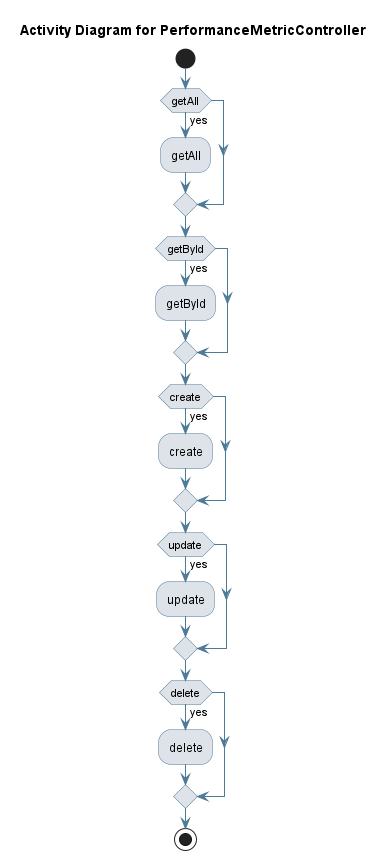

The diagram above was rendered by PlantUML. Its source (embedded in the PNG):
@startuml
skinparam activity {
 BackgroundColor #DEE3E9 
 BorderColor #4D7A97 
 ArrowColor #4D7A97 
}
!pragma useVerticalIf on
start
title Activity Diagram for PerformanceMetricController

if (getAll) then (yes)
:getAll;
endif
if (getById) then (yes)
:getById;
endif
if (create) then (yes)
:create;
endif
if (update) then (yes)
:update;
endif
if (delete) then (yes)
:delete;
endif
stop
@enduml